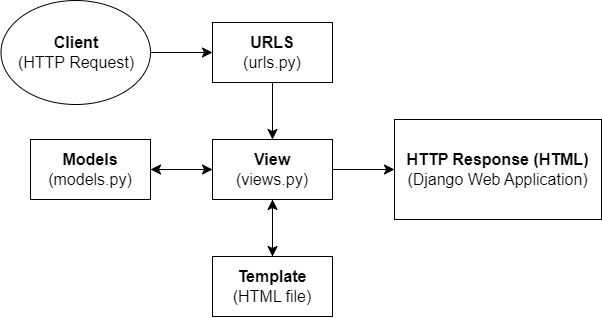

The diagram above was exported from draw.io. Its source (the exported page's mxGraphModel, read from the mxfile embedded in the PNG):
<mxGraphModel dx="868" dy="1358" grid="0" gridSize="10" guides="1" tooltips="1" connect="1" arrows="1" fold="1" page="0" pageScale="1" pageWidth="850" pageHeight="1100" math="0" shadow="0">
  <root>
    <mxCell id="0" />
    <mxCell id="1" parent="0" />
    <mxCell id="lwuas6j-YyoF23q7ZOqR-11" style="edgeStyle=none;curved=1;rounded=0;orthogonalLoop=1;jettySize=auto;html=1;exitX=0.5;exitY=1;exitDx=0;exitDy=0;entryX=0.5;entryY=0;entryDx=0;entryDy=0;fontSize=12;startSize=8;endSize=8;" edge="1" parent="1" source="lwuas6j-YyoF23q7ZOqR-1" target="lwuas6j-YyoF23q7ZOqR-4">
      <mxGeometry relative="1" as="geometry" />
    </mxCell>
    <mxCell id="lwuas6j-YyoF23q7ZOqR-1" value="&lt;b&gt;URLS&lt;/b&gt;&lt;br&gt;(urls.py)" style="rounded=0;whiteSpace=wrap;html=1;fontSize=16;" vertex="1" parent="1">
      <mxGeometry x="239" y="-13" width="120" height="60" as="geometry" />
    </mxCell>
    <mxCell id="lwuas6j-YyoF23q7ZOqR-10" style="edgeStyle=none;curved=1;rounded=0;orthogonalLoop=1;jettySize=auto;html=1;fontSize=12;startSize=8;endSize=8;" edge="1" parent="1" source="lwuas6j-YyoF23q7ZOqR-2" target="lwuas6j-YyoF23q7ZOqR-1">
      <mxGeometry relative="1" as="geometry" />
    </mxCell>
    <mxCell id="lwuas6j-YyoF23q7ZOqR-2" value="&lt;b&gt;Client&lt;/b&gt;&lt;br&gt;(HTTP Request)" style="ellipse;whiteSpace=wrap;html=1;fontSize=16;" vertex="1" parent="1">
      <mxGeometry x="27.5" y="-35" width="149.5" height="104" as="geometry" />
    </mxCell>
    <mxCell id="lwuas6j-YyoF23q7ZOqR-12" style="edgeStyle=none;curved=1;rounded=0;orthogonalLoop=1;jettySize=auto;html=1;entryX=0.5;entryY=0;entryDx=0;entryDy=0;fontSize=12;startSize=8;endSize=8;" edge="1" parent="1" source="lwuas6j-YyoF23q7ZOqR-4" target="lwuas6j-YyoF23q7ZOqR-5">
      <mxGeometry relative="1" as="geometry" />
    </mxCell>
    <mxCell id="lwuas6j-YyoF23q7ZOqR-17" style="edgeStyle=none;curved=1;rounded=0;orthogonalLoop=1;jettySize=auto;html=1;entryX=0;entryY=0.5;entryDx=0;entryDy=0;fontSize=12;startSize=8;endSize=8;" edge="1" parent="1" source="lwuas6j-YyoF23q7ZOqR-4" target="lwuas6j-YyoF23q7ZOqR-16">
      <mxGeometry relative="1" as="geometry" />
    </mxCell>
    <mxCell id="lwuas6j-YyoF23q7ZOqR-19" style="edgeStyle=none;curved=1;rounded=0;orthogonalLoop=1;jettySize=auto;html=1;entryX=1;entryY=0.5;entryDx=0;entryDy=0;fontSize=12;startSize=8;endSize=8;" edge="1" parent="1" source="lwuas6j-YyoF23q7ZOqR-4" target="lwuas6j-YyoF23q7ZOqR-6">
      <mxGeometry relative="1" as="geometry" />
    </mxCell>
    <mxCell id="lwuas6j-YyoF23q7ZOqR-4" value="&lt;b&gt;View&lt;/b&gt;&lt;br&gt;(views.py)" style="rounded=0;whiteSpace=wrap;html=1;fontSize=16;" vertex="1" parent="1">
      <mxGeometry x="239" y="104" width="120" height="60" as="geometry" />
    </mxCell>
    <mxCell id="lwuas6j-YyoF23q7ZOqR-14" style="edgeStyle=none;curved=1;rounded=0;orthogonalLoop=1;jettySize=auto;html=1;entryX=0.5;entryY=1;entryDx=0;entryDy=0;fontSize=12;startSize=8;endSize=8;" edge="1" parent="1" source="lwuas6j-YyoF23q7ZOqR-5" target="lwuas6j-YyoF23q7ZOqR-4">
      <mxGeometry relative="1" as="geometry">
        <Array as="points">
          <mxPoint x="299" y="194" />
        </Array>
      </mxGeometry>
    </mxCell>
    <mxCell id="lwuas6j-YyoF23q7ZOqR-5" value="&lt;b&gt;Template&lt;/b&gt;&lt;br&gt;(HTML file)" style="rounded=0;whiteSpace=wrap;html=1;fontSize=16;" vertex="1" parent="1">
      <mxGeometry x="239" y="221" width="120" height="60" as="geometry" />
    </mxCell>
    <mxCell id="lwuas6j-YyoF23q7ZOqR-7" style="edgeStyle=none;curved=1;rounded=0;orthogonalLoop=1;jettySize=auto;html=1;entryX=0;entryY=0.5;entryDx=0;entryDy=0;fontSize=12;startSize=8;endSize=8;" edge="1" parent="1" source="lwuas6j-YyoF23q7ZOqR-6" target="lwuas6j-YyoF23q7ZOqR-4">
      <mxGeometry relative="1" as="geometry" />
    </mxCell>
    <mxCell id="lwuas6j-YyoF23q7ZOqR-6" value="&lt;b&gt;Models&lt;/b&gt;&lt;br&gt;(models.py)" style="rounded=0;whiteSpace=wrap;html=1;fontSize=16;" vertex="1" parent="1">
      <mxGeometry x="57" y="104" width="120" height="60" as="geometry" />
    </mxCell>
    <mxCell id="lwuas6j-YyoF23q7ZOqR-16" value="&lt;b&gt;HTTP Response (HTML)&lt;/b&gt;&lt;br&gt;(Django Web Application)" style="rounded=0;whiteSpace=wrap;html=1;fontSize=16;" vertex="1" parent="1">
      <mxGeometry x="421" y="84" width="207" height="100" as="geometry" />
    </mxCell>
  </root>
</mxGraphModel>